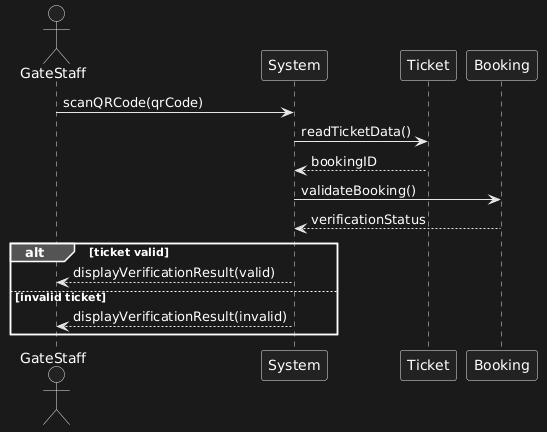

The diagram above was rendered by PlantUML. Its source (embedded in the PNG):
@startuml
actor GateStaff
participant System
participant Ticket
participant Booking

GateStaff -> System : scanQRCode(qrCode)

System -> Ticket : readTicketData()
Ticket --> System : bookingID

System -> Booking : validateBooking()
Booking --> System : verificationStatus

alt ticket valid
    System --> GateStaff : displayVerificationResult(valid)
else invalid ticket
    System --> GateStaff : displayVerificationResult(invalid)
end
@enduml